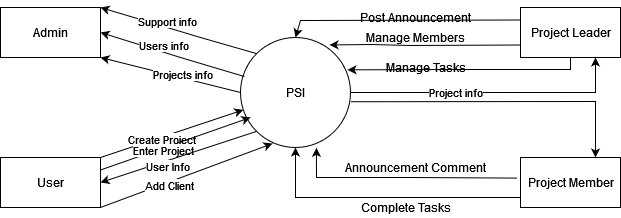

The diagram above was exported from draw.io. Its source (the exported page's mxGraphModel, read from the mxfile embedded in the PNG):
<mxGraphModel dx="464" dy="774" grid="1" gridSize="10" guides="1" tooltips="1" connect="1" arrows="1" fold="1" page="1" pageScale="1" pageWidth="827" pageHeight="1169" math="0" shadow="0">
  <root>
    <mxCell id="0" />
    <mxCell id="1" parent="0" />
    <mxCell id="VKnVSApqtsY8bz2Y5jfg-1" value="PSI" style="shape=ellipse;html=1;dashed=0;whitespace=wrap;aspect=fixed;perimeter=ellipsePerimeter;" parent="1" vertex="1">
      <mxGeometry x="330" y="320" width="110" height="110" as="geometry" />
    </mxCell>
    <mxCell id="VKnVSApqtsY8bz2Y5jfg-3" value="Admin" style="html=1;dashed=0;whitespace=wrap;" parent="1" vertex="1">
      <mxGeometry x="90" y="290" width="100" height="50" as="geometry" />
    </mxCell>
    <mxCell id="VKnVSApqtsY8bz2Y5jfg-4" value="Project Leader" style="html=1;dashed=0;whitespace=wrap;" parent="1" vertex="1">
      <mxGeometry x="610" y="290" width="100" height="50" as="geometry" />
    </mxCell>
    <mxCell id="VKnVSApqtsY8bz2Y5jfg-6" value="Project Member" style="html=1;dashed=0;whitespace=wrap;" parent="1" vertex="1">
      <mxGeometry x="610" y="440" width="100" height="50" as="geometry" />
    </mxCell>
    <mxCell id="VKnVSApqtsY8bz2Y5jfg-7" value="" style="endArrow=classic;html=1;rounded=0;exitX=0;exitY=0.5;exitDx=0;exitDy=0;entryX=1;entryY=1;entryDx=0;entryDy=0;" parent="1" source="VKnVSApqtsY8bz2Y5jfg-1" target="VKnVSApqtsY8bz2Y5jfg-3" edge="1">
      <mxGeometry width="50" height="50" relative="1" as="geometry">
        <mxPoint x="390" y="420" as="sourcePoint" />
        <mxPoint x="440" y="370" as="targetPoint" />
        <Array as="points" />
      </mxGeometry>
    </mxCell>
    <mxCell id="VKnVSApqtsY8bz2Y5jfg-9" value="Projects info" style="edgeLabel;html=1;align=center;verticalAlign=middle;resizable=0;points=[];" parent="VKnVSApqtsY8bz2Y5jfg-7" vertex="1" connectable="0">
      <mxGeometry x="0.2767" y="4" relative="1" as="geometry">
        <mxPoint x="32" as="offset" />
      </mxGeometry>
    </mxCell>
    <mxCell id="VKnVSApqtsY8bz2Y5jfg-10" value="" style="endArrow=classic;html=1;rounded=0;exitX=0.036;exitY=0.355;exitDx=0;exitDy=0;entryX=1;entryY=0.5;entryDx=0;entryDy=0;exitPerimeter=0;" parent="1" source="VKnVSApqtsY8bz2Y5jfg-1" target="VKnVSApqtsY8bz2Y5jfg-3" edge="1">
      <mxGeometry width="50" height="50" relative="1" as="geometry">
        <mxPoint x="390" y="360" as="sourcePoint" />
        <mxPoint x="210" y="370" as="targetPoint" />
        <Array as="points">
          <mxPoint x="270" y="340" />
        </Array>
      </mxGeometry>
    </mxCell>
    <mxCell id="VKnVSApqtsY8bz2Y5jfg-11" value="Users info" style="edgeLabel;html=1;align=center;verticalAlign=middle;resizable=0;points=[];" parent="VKnVSApqtsY8bz2Y5jfg-10" vertex="1" connectable="0">
      <mxGeometry x="0.2974" y="-3" relative="1" as="geometry">
        <mxPoint x="11" as="offset" />
      </mxGeometry>
    </mxCell>
    <mxCell id="VKnVSApqtsY8bz2Y5jfg-12" value="" style="endArrow=classic;html=1;rounded=0;entryX=1;entryY=0;entryDx=0;entryDy=0;exitX=0;exitY=0;exitDx=0;exitDy=0;" parent="1" source="VKnVSApqtsY8bz2Y5jfg-1" target="VKnVSApqtsY8bz2Y5jfg-3" edge="1">
      <mxGeometry width="50" height="50" relative="1" as="geometry">
        <mxPoint x="340.99" y="377.96000000000004" as="sourcePoint" />
        <mxPoint x="230" y="377.5" as="targetPoint" />
        <Array as="points">
          <mxPoint x="290" y="320" />
        </Array>
      </mxGeometry>
    </mxCell>
    <mxCell id="VKnVSApqtsY8bz2Y5jfg-13" value="Support info" style="edgeLabel;html=1;align=center;verticalAlign=middle;resizable=0;points=[];" parent="VKnVSApqtsY8bz2Y5jfg-12" vertex="1" connectable="0">
      <mxGeometry x="0.2974" y="-3" relative="1" as="geometry">
        <mxPoint x="11" as="offset" />
      </mxGeometry>
    </mxCell>
    <mxCell id="VKnVSApqtsY8bz2Y5jfg-14" value="" style="endArrow=classic;html=1;rounded=0;exitX=1;exitY=0.5;exitDx=0;exitDy=0;entryX=0.75;entryY=1;entryDx=0;entryDy=0;" parent="1" source="VKnVSApqtsY8bz2Y5jfg-1" target="VKnVSApqtsY8bz2Y5jfg-4" edge="1">
      <mxGeometry width="50" height="50" relative="1" as="geometry">
        <mxPoint x="230" y="410" as="sourcePoint" />
        <mxPoint x="280" y="360" as="targetPoint" />
        <Array as="points">
          <mxPoint x="685" y="375" />
        </Array>
      </mxGeometry>
    </mxCell>
    <mxCell id="VKnVSApqtsY8bz2Y5jfg-17" value="Project info" style="edgeLabel;html=1;align=center;verticalAlign=middle;resizable=0;points=[];" parent="1" vertex="1" connectable="0">
      <mxGeometry x="309.99829268292683" y="420" as="geometry">
        <mxPoint x="235" y="-46" as="offset" />
      </mxGeometry>
    </mxCell>
    <mxCell id="VKnVSApqtsY8bz2Y5jfg-22" value="Manage Members" style="text;html=1;align=center;verticalAlign=middle;resizable=0;points=[];autosize=1;strokeColor=none;fillColor=none;" parent="1" vertex="1">
      <mxGeometry x="450" y="310" width="110" height="20" as="geometry" />
    </mxCell>
    <mxCell id="VKnVSApqtsY8bz2Y5jfg-23" value="" style="endArrow=classic;html=1;rounded=0;exitX=0;exitY=0.75;exitDx=0;exitDy=0;entryX=0.809;entryY=0.068;entryDx=0;entryDy=0;entryPerimeter=0;" parent="1" source="VKnVSApqtsY8bz2Y5jfg-4" target="VKnVSApqtsY8bz2Y5jfg-1" edge="1">
      <mxGeometry width="50" height="50" relative="1" as="geometry">
        <mxPoint x="550.6000000000001" y="344.14999999999986" as="sourcePoint" />
        <mxPoint x="433.8908729652587" y="346.1091270347414" as="targetPoint" />
        <Array as="points">
          <mxPoint x="500" y="328" />
          <mxPoint x="460" y="327" />
        </Array>
      </mxGeometry>
    </mxCell>
    <mxCell id="VKnVSApqtsY8bz2Y5jfg-25" value="" style="endArrow=classic;html=1;rounded=0;exitX=1.001;exitY=0.584;exitDx=0;exitDy=0;exitPerimeter=0;entryX=0.75;entryY=0;entryDx=0;entryDy=0;" parent="1" source="VKnVSApqtsY8bz2Y5jfg-1" target="VKnVSApqtsY8bz2Y5jfg-6" edge="1">
      <mxGeometry width="50" height="50" relative="1" as="geometry">
        <mxPoint x="439.6700000000001" y="409.92999999999995" as="sourcePoint" />
        <mxPoint x="540" y="390" as="targetPoint" />
        <Array as="points">
          <mxPoint x="685" y="384" />
        </Array>
      </mxGeometry>
    </mxCell>
    <mxCell id="VKnVSApqtsY8bz2Y5jfg-29" value="" style="endArrow=classic;html=1;rounded=0;exitX=0;exitY=0.25;exitDx=0;exitDy=0;entryX=0.5;entryY=0;entryDx=0;entryDy=0;" parent="1" source="VKnVSApqtsY8bz2Y5jfg-4" target="VKnVSApqtsY8bz2Y5jfg-1" edge="1">
      <mxGeometry width="50" height="50" relative="1" as="geometry">
        <mxPoint x="605" y="290" as="sourcePoint" />
        <mxPoint x="380" y="295" as="targetPoint" />
        <Array as="points">
          <mxPoint x="390" y="303" />
        </Array>
      </mxGeometry>
    </mxCell>
    <mxCell id="VKnVSApqtsY8bz2Y5jfg-33" value="" style="endArrow=classic;html=1;rounded=0;exitX=0.5;exitY=1;exitDx=0;exitDy=0;entryX=0.972;entryY=0.294;entryDx=0;entryDy=0;entryPerimeter=0;" parent="1" source="VKnVSApqtsY8bz2Y5jfg-4" target="VKnVSApqtsY8bz2Y5jfg-1" edge="1">
      <mxGeometry width="50" height="50" relative="1" as="geometry">
        <mxPoint x="260" y="440" as="sourcePoint" />
        <mxPoint x="310" y="390" as="targetPoint" />
        <Array as="points">
          <mxPoint x="660" y="352" />
          <mxPoint x="550" y="352" />
        </Array>
      </mxGeometry>
    </mxCell>
    <mxCell id="VKnVSApqtsY8bz2Y5jfg-34" value="Manage Tasks" style="text;html=1;align=center;verticalAlign=middle;resizable=0;points=[];autosize=1;strokeColor=none;fillColor=none;" parent="1" vertex="1">
      <mxGeometry x="465" y="340" width="100" height="20" as="geometry" />
    </mxCell>
    <mxCell id="VKnVSApqtsY8bz2Y5jfg-36" value="Post Announcement" style="text;html=1;align=center;verticalAlign=middle;resizable=0;points=[];autosize=1;strokeColor=none;fillColor=none;" parent="1" vertex="1">
      <mxGeometry x="440" y="290" width="130" height="20" as="geometry" />
    </mxCell>
    <mxCell id="VKnVSApqtsY8bz2Y5jfg-37" value="" style="endArrow=classic;html=1;rounded=0;entryX=0.5;entryY=1;entryDx=0;entryDy=0;" parent="1" target="VKnVSApqtsY8bz2Y5jfg-1" edge="1">
      <mxGeometry width="50" height="50" relative="1" as="geometry">
        <mxPoint x="610" y="480" as="sourcePoint" />
        <mxPoint x="510" y="420" as="targetPoint" />
        <Array as="points">
          <mxPoint x="500" y="480" />
          <mxPoint x="430" y="480" />
          <mxPoint x="385" y="480" />
        </Array>
      </mxGeometry>
    </mxCell>
    <mxCell id="VKnVSApqtsY8bz2Y5jfg-38" value="Complete Tasks" style="text;html=1;align=center;verticalAlign=middle;resizable=0;points=[];autosize=1;strokeColor=none;fillColor=none;" parent="1" vertex="1">
      <mxGeometry x="440" y="480" width="110" height="20" as="geometry" />
    </mxCell>
    <mxCell id="VKnVSApqtsY8bz2Y5jfg-40" value="" style="endArrow=classic;html=1;rounded=0;exitX=-0.034;exitY=0.412;exitDx=0;exitDy=0;exitPerimeter=0;entryX=0.69;entryY=1.003;entryDx=0;entryDy=0;entryPerimeter=0;" parent="1" source="VKnVSApqtsY8bz2Y5jfg-6" target="VKnVSApqtsY8bz2Y5jfg-1" edge="1">
      <mxGeometry width="50" height="50" relative="1" as="geometry">
        <mxPoint x="380" y="440" as="sourcePoint" />
        <mxPoint x="410" y="460" as="targetPoint" />
        <Array as="points">
          <mxPoint x="500" y="460" />
          <mxPoint x="450" y="460" />
          <mxPoint x="406" y="460" />
        </Array>
      </mxGeometry>
    </mxCell>
    <mxCell id="VKnVSApqtsY8bz2Y5jfg-41" value="Announcement Comment" style="text;html=1;align=center;verticalAlign=middle;resizable=0;points=[];autosize=1;strokeColor=none;fillColor=none;" parent="1" vertex="1">
      <mxGeometry x="425" y="440" width="160" height="20" as="geometry" />
    </mxCell>
    <mxCell id="7z4rvP8KU-ZFj2Bjctrp-2" value="User" style="html=1;dashed=0;whitespace=wrap;" parent="1" vertex="1">
      <mxGeometry x="90" y="440" width="100" height="50" as="geometry" />
    </mxCell>
    <mxCell id="7z4rvP8KU-ZFj2Bjctrp-4" value="" style="endArrow=classic;html=1;rounded=0;exitX=1;exitY=0;exitDx=0;exitDy=0;" parent="1" source="7z4rvP8KU-ZFj2Bjctrp-2" target="VKnVSApqtsY8bz2Y5jfg-1" edge="1">
      <mxGeometry width="50" height="50" relative="1" as="geometry">
        <mxPoint x="390" y="420" as="sourcePoint" />
        <mxPoint x="440" y="370" as="targetPoint" />
      </mxGeometry>
    </mxCell>
    <mxCell id="7z4rvP8KU-ZFj2Bjctrp-5" value="Create Project" style="edgeLabel;html=1;align=center;verticalAlign=middle;resizable=0;points=[];" parent="7z4rvP8KU-ZFj2Bjctrp-4" vertex="1" connectable="0">
      <mxGeometry x="-0.4065" relative="1" as="geometry">
        <mxPoint x="18" y="-4" as="offset" />
      </mxGeometry>
    </mxCell>
    <mxCell id="7z4rvP8KU-ZFj2Bjctrp-6" value="" style="endArrow=classic;html=1;rounded=0;exitX=1;exitY=0.25;exitDx=0;exitDy=0;" parent="1" source="7z4rvP8KU-ZFj2Bjctrp-2" edge="1">
      <mxGeometry width="50" height="50" relative="1" as="geometry">
        <mxPoint x="200" y="435" as="sourcePoint" />
        <mxPoint x="340" y="400" as="targetPoint" />
      </mxGeometry>
    </mxCell>
    <mxCell id="7z4rvP8KU-ZFj2Bjctrp-7" value="Enter Project" style="edgeLabel;html=1;align=center;verticalAlign=middle;resizable=0;points=[];" parent="7z4rvP8KU-ZFj2Bjctrp-6" vertex="1" connectable="0">
      <mxGeometry x="-0.4065" relative="1" as="geometry">
        <mxPoint x="18" y="-4" as="offset" />
      </mxGeometry>
    </mxCell>
    <mxCell id="7z4rvP8KU-ZFj2Bjctrp-10" value="" style="endArrow=classic;html=1;rounded=0;exitX=0;exitY=1;exitDx=0;exitDy=0;entryX=1;entryY=0.5;entryDx=0;entryDy=0;" parent="1" source="VKnVSApqtsY8bz2Y5jfg-1" target="7z4rvP8KU-ZFj2Bjctrp-2" edge="1">
      <mxGeometry width="50" height="50" relative="1" as="geometry">
        <mxPoint x="390" y="420" as="sourcePoint" />
        <mxPoint x="440" y="370" as="targetPoint" />
      </mxGeometry>
    </mxCell>
    <mxCell id="7z4rvP8KU-ZFj2Bjctrp-11" value="User Info" style="edgeLabel;html=1;align=center;verticalAlign=middle;resizable=0;points=[];" parent="7z4rvP8KU-ZFj2Bjctrp-10" vertex="1" connectable="0">
      <mxGeometry x="0.1644" y="5" relative="1" as="geometry">
        <mxPoint as="offset" />
      </mxGeometry>
    </mxCell>
    <mxCell id="JwtflcrHiJs5cxOw_YKC-3" value="" style="endArrow=classic;html=1;rounded=0;exitX=1;exitY=1;exitDx=0;exitDy=0;entryX=0.291;entryY=0.964;entryDx=0;entryDy=0;entryPerimeter=0;" edge="1" parent="1" source="7z4rvP8KU-ZFj2Bjctrp-2" target="VKnVSApqtsY8bz2Y5jfg-1">
      <mxGeometry width="50" height="50" relative="1" as="geometry">
        <mxPoint x="190" y="500" as="sourcePoint" />
        <mxPoint x="340" y="447.5" as="targetPoint" />
      </mxGeometry>
    </mxCell>
    <mxCell id="JwtflcrHiJs5cxOw_YKC-4" value="&lt;div&gt;Add Client&lt;/div&gt;" style="edgeLabel;html=1;align=center;verticalAlign=middle;resizable=0;points=[];" vertex="1" connectable="0" parent="JwtflcrHiJs5cxOw_YKC-3">
      <mxGeometry x="-0.4065" relative="1" as="geometry">
        <mxPoint x="18" y="-4" as="offset" />
      </mxGeometry>
    </mxCell>
  </root>
</mxGraphModel>